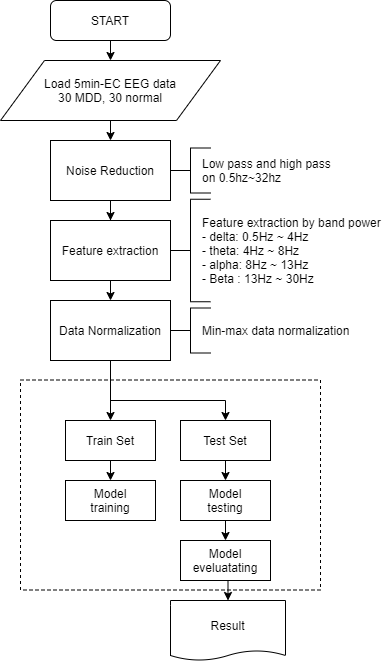

The diagram above was exported from draw.io. Its source (the exported page's mxGraphModel, read from the mxfile embedded in the PNG):
<mxGraphModel dx="1422" dy="745" grid="1" gridSize="10" guides="1" tooltips="1" connect="1" arrows="1" fold="1" page="1" pageScale="1" pageWidth="827" pageHeight="1169" math="0" shadow="0">
  <root>
    <mxCell id="WIyWlLk6GJQsqaUBKTNV-0" />
    <mxCell id="WIyWlLk6GJQsqaUBKTNV-1" parent="WIyWlLk6GJQsqaUBKTNV-0" />
    <mxCell id="gw1mcknBR2UYPFFpHexb-7" value="" style="rounded=0;whiteSpace=wrap;html=1;dashed=1;" parent="WIyWlLk6GJQsqaUBKTNV-1" vertex="1">
      <mxGeometry x="50" y="399.5" width="300" height="210" as="geometry" />
    </mxCell>
    <mxCell id="gw1mcknBR2UYPFFpHexb-25" style="edgeStyle=orthogonalEdgeStyle;rounded=0;orthogonalLoop=1;jettySize=auto;html=1;exitX=0.5;exitY=1;exitDx=0;exitDy=0;entryX=0.5;entryY=0;entryDx=0;entryDy=0;" parent="WIyWlLk6GJQsqaUBKTNV-1" source="WIyWlLk6GJQsqaUBKTNV-3" target="gw1mcknBR2UYPFFpHexb-1" edge="1">
      <mxGeometry relative="1" as="geometry" />
    </mxCell>
    <mxCell id="WIyWlLk6GJQsqaUBKTNV-3" value="START" style="rounded=1;whiteSpace=wrap;html=1;fontSize=12;glass=0;strokeWidth=1;shadow=0;" parent="WIyWlLk6GJQsqaUBKTNV-1" vertex="1">
      <mxGeometry x="80" y="20" width="120" height="40" as="geometry" />
    </mxCell>
    <mxCell id="gw1mcknBR2UYPFFpHexb-27" style="edgeStyle=orthogonalEdgeStyle;rounded=0;orthogonalLoop=1;jettySize=auto;html=1;exitX=0.5;exitY=1;exitDx=0;exitDy=0;" parent="WIyWlLk6GJQsqaUBKTNV-1" source="gw1mcknBR2UYPFFpHexb-0" target="gw1mcknBR2UYPFFpHexb-2" edge="1">
      <mxGeometry relative="1" as="geometry" />
    </mxCell>
    <mxCell id="gw1mcknBR2UYPFFpHexb-0" value="Noise Reduction" style="rounded=0;whiteSpace=wrap;html=1;" parent="WIyWlLk6GJQsqaUBKTNV-1" vertex="1">
      <mxGeometry x="80" y="160" width="120" height="60" as="geometry" />
    </mxCell>
    <mxCell id="gw1mcknBR2UYPFFpHexb-26" style="edgeStyle=orthogonalEdgeStyle;rounded=0;orthogonalLoop=1;jettySize=auto;html=1;exitX=0.5;exitY=1;exitDx=0;exitDy=0;entryX=0.5;entryY=0;entryDx=0;entryDy=0;" parent="WIyWlLk6GJQsqaUBKTNV-1" source="gw1mcknBR2UYPFFpHexb-1" target="gw1mcknBR2UYPFFpHexb-0" edge="1">
      <mxGeometry relative="1" as="geometry" />
    </mxCell>
    <mxCell id="gw1mcknBR2UYPFFpHexb-1" value="Load 5min-EC EEG data&lt;br&gt;30 MDD, 30 normal" style="shape=parallelogram;perimeter=parallelogramPerimeter;whiteSpace=wrap;html=1;" parent="WIyWlLk6GJQsqaUBKTNV-1" vertex="1">
      <mxGeometry x="30" y="80" width="220" height="60" as="geometry" />
    </mxCell>
    <mxCell id="gw1mcknBR2UYPFFpHexb-28" style="edgeStyle=orthogonalEdgeStyle;rounded=0;orthogonalLoop=1;jettySize=auto;html=1;exitX=0.5;exitY=1;exitDx=0;exitDy=0;entryX=0.5;entryY=0;entryDx=0;entryDy=0;" parent="WIyWlLk6GJQsqaUBKTNV-1" source="gw1mcknBR2UYPFFpHexb-2" target="gw1mcknBR2UYPFFpHexb-3" edge="1">
      <mxGeometry relative="1" as="geometry" />
    </mxCell>
    <mxCell id="gw1mcknBR2UYPFFpHexb-2" value="Feature extraction" style="rounded=0;whiteSpace=wrap;html=1;" parent="WIyWlLk6GJQsqaUBKTNV-1" vertex="1">
      <mxGeometry x="80" y="240" width="120" height="60" as="geometry" />
    </mxCell>
    <mxCell id="33bjwfpcznQYOpmOHznw-1" style="edgeStyle=orthogonalEdgeStyle;rounded=0;orthogonalLoop=1;jettySize=auto;html=1;exitX=0.5;exitY=1;exitDx=0;exitDy=0;entryX=0.5;entryY=0;entryDx=0;entryDy=0;" edge="1" parent="WIyWlLk6GJQsqaUBKTNV-1" source="gw1mcknBR2UYPFFpHexb-3" target="gw1mcknBR2UYPFFpHexb-8">
      <mxGeometry relative="1" as="geometry" />
    </mxCell>
    <mxCell id="33bjwfpcznQYOpmOHznw-2" style="edgeStyle=orthogonalEdgeStyle;rounded=0;orthogonalLoop=1;jettySize=auto;html=1;exitX=0.5;exitY=1;exitDx=0;exitDy=0;entryX=0.5;entryY=0;entryDx=0;entryDy=0;" edge="1" parent="WIyWlLk6GJQsqaUBKTNV-1" source="gw1mcknBR2UYPFFpHexb-3" target="gw1mcknBR2UYPFFpHexb-9">
      <mxGeometry relative="1" as="geometry">
        <Array as="points">
          <mxPoint x="140" y="420" />
          <mxPoint x="255" y="420" />
        </Array>
      </mxGeometry>
    </mxCell>
    <mxCell id="gw1mcknBR2UYPFFpHexb-3" value="Data Normalization" style="rounded=0;whiteSpace=wrap;html=1;" parent="WIyWlLk6GJQsqaUBKTNV-1" vertex="1">
      <mxGeometry x="80" y="320" width="120" height="60" as="geometry" />
    </mxCell>
    <mxCell id="gw1mcknBR2UYPFFpHexb-18" style="edgeStyle=orthogonalEdgeStyle;rounded=0;orthogonalLoop=1;jettySize=auto;html=1;exitX=0.5;exitY=1;exitDx=0;exitDy=0;entryX=0.5;entryY=0;entryDx=0;entryDy=0;" parent="WIyWlLk6GJQsqaUBKTNV-1" source="gw1mcknBR2UYPFFpHexb-8" target="gw1mcknBR2UYPFFpHexb-16" edge="1">
      <mxGeometry relative="1" as="geometry" />
    </mxCell>
    <mxCell id="gw1mcknBR2UYPFFpHexb-8" value="Train Set" style="rounded=0;whiteSpace=wrap;html=1;" parent="WIyWlLk6GJQsqaUBKTNV-1" vertex="1">
      <mxGeometry x="95" y="440" width="90" height="40" as="geometry" />
    </mxCell>
    <mxCell id="gw1mcknBR2UYPFFpHexb-19" style="edgeStyle=orthogonalEdgeStyle;rounded=0;orthogonalLoop=1;jettySize=auto;html=1;exitX=0.5;exitY=1;exitDx=0;exitDy=0;entryX=0.5;entryY=0;entryDx=0;entryDy=0;" parent="WIyWlLk6GJQsqaUBKTNV-1" source="gw1mcknBR2UYPFFpHexb-9" target="gw1mcknBR2UYPFFpHexb-17" edge="1">
      <mxGeometry relative="1" as="geometry" />
    </mxCell>
    <mxCell id="gw1mcknBR2UYPFFpHexb-9" value="Test Set" style="rounded=0;whiteSpace=wrap;html=1;" parent="WIyWlLk6GJQsqaUBKTNV-1" vertex="1">
      <mxGeometry x="210" y="440" width="90" height="40" as="geometry" />
    </mxCell>
    <mxCell id="gw1mcknBR2UYPFFpHexb-16" value="Model&lt;br&gt;training" style="rounded=0;whiteSpace=wrap;html=1;" parent="WIyWlLk6GJQsqaUBKTNV-1" vertex="1">
      <mxGeometry x="95" y="500" width="90" height="40" as="geometry" />
    </mxCell>
    <mxCell id="gw1mcknBR2UYPFFpHexb-22" style="edgeStyle=orthogonalEdgeStyle;rounded=0;orthogonalLoop=1;jettySize=auto;html=1;exitX=0.5;exitY=1;exitDx=0;exitDy=0;entryX=0.5;entryY=0;entryDx=0;entryDy=0;" parent="WIyWlLk6GJQsqaUBKTNV-1" source="gw1mcknBR2UYPFFpHexb-17" target="gw1mcknBR2UYPFFpHexb-21" edge="1">
      <mxGeometry relative="1" as="geometry" />
    </mxCell>
    <mxCell id="gw1mcknBR2UYPFFpHexb-17" value="Model&lt;br&gt;testing" style="rounded=0;whiteSpace=wrap;html=1;" parent="WIyWlLk6GJQsqaUBKTNV-1" vertex="1">
      <mxGeometry x="210" y="500" width="90" height="40" as="geometry" />
    </mxCell>
    <mxCell id="gw1mcknBR2UYPFFpHexb-24" style="edgeStyle=orthogonalEdgeStyle;rounded=0;orthogonalLoop=1;jettySize=auto;html=1;exitX=0.5;exitY=1;exitDx=0;exitDy=0;entryX=0.5;entryY=0;entryDx=0;entryDy=0;" parent="WIyWlLk6GJQsqaUBKTNV-1" source="gw1mcknBR2UYPFFpHexb-21" target="gw1mcknBR2UYPFFpHexb-23" edge="1">
      <mxGeometry relative="1" as="geometry" />
    </mxCell>
    <mxCell id="gw1mcknBR2UYPFFpHexb-21" value="Model&lt;br&gt;eveluatating" style="rounded=0;whiteSpace=wrap;html=1;" parent="WIyWlLk6GJQsqaUBKTNV-1" vertex="1">
      <mxGeometry x="210" y="560" width="90" height="40" as="geometry" />
    </mxCell>
    <mxCell id="gw1mcknBR2UYPFFpHexb-23" value="Result" style="shape=document;whiteSpace=wrap;html=1;boundedLbl=1;size=0.16666666666666666;" parent="WIyWlLk6GJQsqaUBKTNV-1" vertex="1">
      <mxGeometry x="200" y="620" width="115" height="60" as="geometry" />
    </mxCell>
    <mxCell id="gw1mcknBR2UYPFFpHexb-30" value="" style="strokeWidth=1;html=1;shape=mxgraph.flowchart.annotation_2;align=left;labelPosition=right;pointerEvents=1;" parent="WIyWlLk6GJQsqaUBKTNV-1" vertex="1">
      <mxGeometry x="200" y="167.5" width="40" height="45" as="geometry" />
    </mxCell>
    <mxCell id="gw1mcknBR2UYPFFpHexb-31" value="Low pass and high pass &lt;br&gt;on 0.5hz~32hz" style="text;html=1;align=left;verticalAlign=middle;resizable=0;points=[];autosize=1;" parent="WIyWlLk6GJQsqaUBKTNV-1" vertex="1">
      <mxGeometry x="230" y="175" width="140" height="30" as="geometry" />
    </mxCell>
    <mxCell id="gw1mcknBR2UYPFFpHexb-32" value="" style="strokeWidth=1;html=1;shape=mxgraph.flowchart.annotation_2;align=left;labelPosition=right;pointerEvents=1;" parent="WIyWlLk6GJQsqaUBKTNV-1" vertex="1">
      <mxGeometry x="200" y="218.75" width="40" height="102.5" as="geometry" />
    </mxCell>
    <mxCell id="gw1mcknBR2UYPFFpHexb-33" value="Feature extraction by band power&lt;br&gt;- delta: 0.5Hz ~ 4Hz&lt;br&gt;- theta: 4Hz ~ 8Hz&lt;br&gt;- alpha: 8Hz ~ 13Hz&lt;br&gt;- Beta : 13Hz ~ 30Hz" style="text;html=1;align=left;verticalAlign=middle;resizable=0;points=[];autosize=1;" parent="WIyWlLk6GJQsqaUBKTNV-1" vertex="1">
      <mxGeometry x="230" y="230" width="190" height="80" as="geometry" />
    </mxCell>
    <mxCell id="gw1mcknBR2UYPFFpHexb-34" value="" style="strokeWidth=1;html=1;shape=mxgraph.flowchart.annotation_2;align=left;labelPosition=right;pointerEvents=1;" parent="WIyWlLk6GJQsqaUBKTNV-1" vertex="1">
      <mxGeometry x="200" y="327.5" width="40" height="45" as="geometry" />
    </mxCell>
    <mxCell id="gw1mcknBR2UYPFFpHexb-35" value="Min-max data normalization" style="text;html=1;align=left;verticalAlign=middle;resizable=0;points=[];autosize=1;" parent="WIyWlLk6GJQsqaUBKTNV-1" vertex="1">
      <mxGeometry x="230" y="340" width="160" height="20" as="geometry" />
    </mxCell>
  </root>
</mxGraphModel>